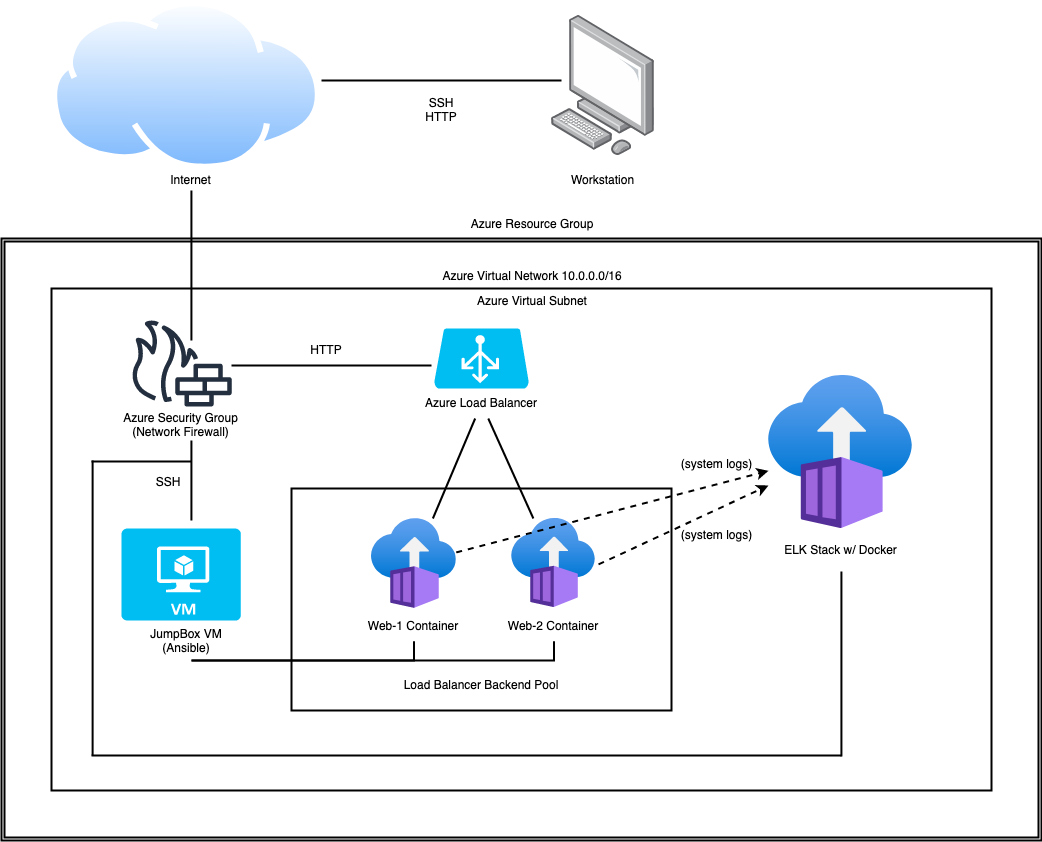

The diagram above was exported from draw.io. Its source (the exported page's mxGraphModel, read from the mxfile embedded in the PNG):
<mxGraphModel dx="932" dy="724" grid="1" gridSize="10" guides="1" tooltips="1" connect="1" arrows="1" fold="1" page="1" pageScale="1" pageWidth="850" pageHeight="1100" math="0" shadow="0">
  <root>
    <mxCell id="0" />
    <mxCell id="1" parent="0" />
    <mxCell id="oE8FGwB8M8zvQKUNZrdl-3" value="" style="aspect=fixed;perimeter=ellipsePerimeter;html=1;align=center;shadow=0;dashed=0;spacingTop=3;image;image=img/lib/active_directory/internet_cloud.svg;" vertex="1" parent="1">
      <mxGeometry x="90" y="40" width="269.84" height="170" as="geometry" />
    </mxCell>
    <mxCell id="oE8FGwB8M8zvQKUNZrdl-4" value="" style="points=[];aspect=fixed;html=1;align=center;shadow=0;dashed=0;image;image=img/lib/allied_telesis/computer_and_terminals/Personal_Computer.svg;" vertex="1" parent="1">
      <mxGeometry x="590" y="55" width="103.3" height="140" as="geometry" />
    </mxCell>
    <mxCell id="oE8FGwB8M8zvQKUNZrdl-5" value="" style="shape=ext;double=1;rounded=0;whiteSpace=wrap;html=1;strokeWidth=2;perimeterSpacing=0;fillColor=none;" vertex="1" parent="1">
      <mxGeometry x="40" y="278" width="1040" height="602" as="geometry" />
    </mxCell>
    <mxCell id="oE8FGwB8M8zvQKUNZrdl-6" value="" style="rounded=0;whiteSpace=wrap;html=1;strokeWidth=2;fillColor=none;" vertex="1" parent="1">
      <mxGeometry x="90" y="328" width="940" height="502" as="geometry" />
    </mxCell>
    <mxCell id="oE8FGwB8M8zvQKUNZrdl-9" value="" style="rounded=0;whiteSpace=wrap;html=1;strokeWidth=2;fillColor=none;" vertex="1" parent="1">
      <mxGeometry x="330" y="528" width="380" height="222" as="geometry" />
    </mxCell>
    <mxCell id="oE8FGwB8M8zvQKUNZrdl-10" value="" style="verticalLabelPosition=bottom;html=1;verticalAlign=top;align=center;strokeColor=none;fillColor=#00BEF2;shape=mxgraph.azure.azure_load_balancer;" vertex="1" parent="1">
      <mxGeometry x="472.5" y="368" width="95" height="60" as="geometry" />
    </mxCell>
    <mxCell id="oE8FGwB8M8zvQKUNZrdl-13" value="" style="verticalLabelPosition=bottom;html=1;verticalAlign=top;align=center;strokeColor=none;fillColor=#00BEF2;shape=mxgraph.azure.virtual_machine;" vertex="1" parent="1">
      <mxGeometry x="160" y="568" width="119.26" height="92" as="geometry" />
    </mxCell>
    <mxCell id="oE8FGwB8M8zvQKUNZrdl-15" value="" style="aspect=fixed;html=1;points=[];align=center;image;fontSize=12;image=img/lib/azure2/compute/Container_Instances.svg;strokeWidth=2;fillColor=none;" vertex="1" parent="1">
      <mxGeometry x="410" y="558" width="84.71" height="90" as="geometry" />
    </mxCell>
    <mxCell id="oE8FGwB8M8zvQKUNZrdl-16" value="" style="aspect=fixed;html=1;points=[];align=center;image;fontSize=12;image=img/lib/azure2/compute/Container_Instances.svg;strokeWidth=2;fillColor=none;" vertex="1" parent="1">
      <mxGeometry x="550" y="558" width="84" height="89.25" as="geometry" />
    </mxCell>
    <mxCell id="oE8FGwB8M8zvQKUNZrdl-17" value="Azure Load Balancer" style="text;html=1;strokeColor=none;fillColor=none;align=center;verticalAlign=middle;whiteSpace=wrap;rounded=0;" vertex="1" parent="1">
      <mxGeometry x="430" y="428" width="180" height="30" as="geometry" />
    </mxCell>
    <mxCell id="oE8FGwB8M8zvQKUNZrdl-20" value="" style="outlineConnect=0;fontColor=#232F3E;gradientColor=none;fillColor=#232F3E;strokeColor=none;dashed=0;verticalLabelPosition=bottom;verticalAlign=top;align=center;html=1;fontSize=12;fontStyle=0;aspect=fixed;pointerEvents=1;shape=mxgraph.aws4.generic_firewall;" vertex="1" parent="1">
      <mxGeometry x="168.81" y="360" width="101.64" height="86" as="geometry" />
    </mxCell>
    <mxCell id="oE8FGwB8M8zvQKUNZrdl-21" value="&lt;div&gt;Azure Security Group&lt;br&gt;&lt;/div&gt;&lt;div&gt;(Network Firewall)&lt;/div&gt;" style="text;html=1;strokeColor=none;fillColor=none;align=center;verticalAlign=middle;whiteSpace=wrap;rounded=0;" vertex="1" parent="1">
      <mxGeometry x="137.11" y="450" width="165.04" height="30" as="geometry" />
    </mxCell>
    <mxCell id="oE8FGwB8M8zvQKUNZrdl-22" value="&lt;div&gt;JumpBox VM &lt;br&gt;&lt;/div&gt;&lt;div&gt;(Ansible)&lt;br&gt;&lt;/div&gt;" style="text;html=1;strokeColor=none;fillColor=none;align=center;verticalAlign=middle;whiteSpace=wrap;rounded=0;" vertex="1" parent="1">
      <mxGeometry x="139.92" y="663.63" width="170" height="35.37" as="geometry" />
    </mxCell>
    <mxCell id="oE8FGwB8M8zvQKUNZrdl-23" value="Web-1 Container" style="text;html=1;strokeColor=none;fillColor=none;align=center;verticalAlign=middle;whiteSpace=wrap;rounded=0;" vertex="1" parent="1">
      <mxGeometry x="397.36" y="650.6800000000001" width="110" height="30" as="geometry" />
    </mxCell>
    <mxCell id="oE8FGwB8M8zvQKUNZrdl-24" value="Web-2 Container" style="text;html=1;strokeColor=none;fillColor=none;align=center;verticalAlign=middle;whiteSpace=wrap;rounded=0;" vertex="1" parent="1">
      <mxGeometry x="537" y="650.6800000000001" width="110" height="30" as="geometry" />
    </mxCell>
    <mxCell id="oE8FGwB8M8zvQKUNZrdl-25" value="Internet" style="text;html=1;strokeColor=none;fillColor=none;align=center;verticalAlign=middle;whiteSpace=wrap;rounded=0;" vertex="1" parent="1">
      <mxGeometry x="172.38" y="210" width="115.08" height="20" as="geometry" />
    </mxCell>
    <mxCell id="oE8FGwB8M8zvQKUNZrdl-26" value="&lt;div&gt;Workstation&lt;/div&gt;" style="text;html=1;strokeColor=none;fillColor=none;align=center;verticalAlign=middle;whiteSpace=wrap;rounded=0;" vertex="1" parent="1">
      <mxGeometry x="584.11" y="210" width="115.08" height="20" as="geometry" />
    </mxCell>
    <mxCell id="oE8FGwB8M8zvQKUNZrdl-30" value="" style="line;strokeWidth=2;html=1;fillColor=none;" vertex="1" parent="1">
      <mxGeometry x="270" y="400" width="200" height="10" as="geometry" />
    </mxCell>
    <mxCell id="oE8FGwB8M8zvQKUNZrdl-31" value="" style="line;strokeWidth=2;direction=south;html=1;fillColor=none;" vertex="1" parent="1">
      <mxGeometry x="224.92" y="480" width="10" height="80" as="geometry" />
    </mxCell>
    <mxCell id="oE8FGwB8M8zvQKUNZrdl-33" value="" style="line;strokeWidth=2;html=1;fillColor=none;" vertex="1" parent="1">
      <mxGeometry x="360" y="115" width="240" height="10" as="geometry" />
    </mxCell>
    <mxCell id="oE8FGwB8M8zvQKUNZrdl-34" value="" style="line;strokeWidth=2;direction=south;html=1;fillColor=none;" vertex="1" parent="1">
      <mxGeometry x="224.92" y="230" width="10" height="150" as="geometry" />
    </mxCell>
    <mxCell id="oE8FGwB8M8zvQKUNZrdl-42" value="SSH" style="text;html=1;strokeColor=none;fillColor=none;align=center;verticalAlign=middle;whiteSpace=wrap;rounded=0;" vertex="1" parent="1">
      <mxGeometry x="186.92" y="512" width="40" height="20" as="geometry" />
    </mxCell>
    <mxCell id="oE8FGwB8M8zvQKUNZrdl-43" value="HTTP" style="text;html=1;strokeColor=none;fillColor=none;align=center;verticalAlign=middle;whiteSpace=wrap;rounded=0;" vertex="1" parent="1">
      <mxGeometry x="345" y="380" width="40" height="20" as="geometry" />
    </mxCell>
    <mxCell id="oE8FGwB8M8zvQKUNZrdl-46" value="" style="shape=partialRectangle;whiteSpace=wrap;html=1;top=0;left=0;fillColor=none;strokeWidth=2;" vertex="1" parent="1">
      <mxGeometry x="230" y="680.68" width="362.5" height="19.32" as="geometry" />
    </mxCell>
    <mxCell id="oE8FGwB8M8zvQKUNZrdl-47" value="" style="shape=partialRectangle;whiteSpace=wrap;html=1;top=0;left=0;fillColor=none;strokeWidth=2;" vertex="1" parent="1">
      <mxGeometry x="230" y="680.68" width="222.5" height="19.32" as="geometry" />
    </mxCell>
    <mxCell id="oE8FGwB8M8zvQKUNZrdl-48" value="Load Balancer Backend Pool" style="text;html=1;strokeColor=none;fillColor=none;align=center;verticalAlign=middle;whiteSpace=wrap;rounded=0;" vertex="1" parent="1">
      <mxGeometry x="405" y="710" width="230" height="30" as="geometry" />
    </mxCell>
    <mxCell id="oE8FGwB8M8zvQKUNZrdl-49" value="Azure Resource Group" style="text;html=1;strokeColor=none;fillColor=none;align=center;verticalAlign=middle;whiteSpace=wrap;rounded=0;" vertex="1" parent="1">
      <mxGeometry x="466.25" y="245" width="210" height="38" as="geometry" />
    </mxCell>
    <mxCell id="oE8FGwB8M8zvQKUNZrdl-50" value="Azure Virtual Network 10.0.0.0/16" style="text;html=1;strokeColor=none;fillColor=none;align=center;verticalAlign=middle;whiteSpace=wrap;rounded=0;" vertex="1" parent="1">
      <mxGeometry x="466.25" y="297" width="210" height="38" as="geometry" />
    </mxCell>
    <mxCell id="oE8FGwB8M8zvQKUNZrdl-51" value="Azure Virtual Subnet " style="text;html=1;strokeColor=none;fillColor=none;align=center;verticalAlign=middle;whiteSpace=wrap;rounded=0;" vertex="1" parent="1">
      <mxGeometry x="466.25" y="322" width="210" height="38" as="geometry" />
    </mxCell>
    <mxCell id="oE8FGwB8M8zvQKUNZrdl-53" value="" style="endArrow=none;html=1;strokeWidth=2;" edge="1" parent="1" source="oE8FGwB8M8zvQKUNZrdl-15" target="oE8FGwB8M8zvQKUNZrdl-17">
      <mxGeometry width="50" height="50" relative="1" as="geometry">
        <mxPoint x="400" y="550" as="sourcePoint" />
        <mxPoint x="450" y="500" as="targetPoint" />
      </mxGeometry>
    </mxCell>
    <mxCell id="oE8FGwB8M8zvQKUNZrdl-54" value="" style="endArrow=none;html=1;strokeWidth=2;" edge="1" parent="1" source="oE8FGwB8M8zvQKUNZrdl-16" target="oE8FGwB8M8zvQKUNZrdl-17">
      <mxGeometry width="50" height="50" relative="1" as="geometry">
        <mxPoint x="481.38015625" y="568" as="sourcePoint" />
        <mxPoint x="523.6582812500001" y="468" as="targetPoint" />
      </mxGeometry>
    </mxCell>
    <mxCell id="oE8FGwB8M8zvQKUNZrdl-56" value="&lt;div&gt;SSH&lt;/div&gt;&lt;div&gt;HTTP&lt;br&gt;&lt;/div&gt;" style="text;html=1;strokeColor=none;fillColor=none;align=center;verticalAlign=middle;whiteSpace=wrap;rounded=0;" vertex="1" parent="1">
      <mxGeometry x="450" y="130" width="60" height="40" as="geometry" />
    </mxCell>
    <mxCell id="oE8FGwB8M8zvQKUNZrdl-58" value="" style="aspect=fixed;html=1;points=[];align=center;image;fontSize=12;image=img/lib/azure2/compute/Container_Instances.svg;strokeWidth=2;fillColor=none;" vertex="1" parent="1">
      <mxGeometry x="807" y="415" width="144" height="153" as="geometry" />
    </mxCell>
    <mxCell id="oE8FGwB8M8zvQKUNZrdl-59" value="&lt;div&gt;ELK Stack w/ Docker&lt;/div&gt;" style="text;html=1;align=center;verticalAlign=middle;resizable=0;points=[];autosize=1;strokeColor=none;" vertex="1" parent="1">
      <mxGeometry x="814" y="580" width="130" height="20" as="geometry" />
    </mxCell>
    <mxCell id="oE8FGwB8M8zvQKUNZrdl-62" value="" style="line;strokeWidth=2;html=1;perimeter=backbonePerimeter;points=[];outlineConnect=0;fillColor=none;" vertex="1" parent="1">
      <mxGeometry x="130" y="790" width="749.92" height="10" as="geometry" />
    </mxCell>
    <mxCell id="oE8FGwB8M8zvQKUNZrdl-66" value="" style="line;strokeWidth=2;direction=south;html=1;fillColor=none;" vertex="1" parent="1">
      <mxGeometry x="126.11" y="500" width="10" height="295" as="geometry" />
    </mxCell>
    <mxCell id="oE8FGwB8M8zvQKUNZrdl-67" value="" style="line;strokeWidth=2;html=1;perimeter=backbonePerimeter;points=[];outlineConnect=0;fillColor=none;" vertex="1" parent="1">
      <mxGeometry x="130" y="496" width="100" height="10" as="geometry" />
    </mxCell>
    <mxCell id="oE8FGwB8M8zvQKUNZrdl-68" value="" style="line;strokeWidth=2;direction=south;html=1;fillColor=none;" vertex="1" parent="1">
      <mxGeometry x="874.92" y="611" width="10" height="185" as="geometry" />
    </mxCell>
    <mxCell id="oE8FGwB8M8zvQKUNZrdl-69" value="" style="endArrow=classic;html=1;strokeWidth=2;exitX=1.036;exitY=0.515;exitDx=0;exitDy=0;exitPerimeter=0;dashed=1;" edge="1" parent="1" source="oE8FGwB8M8zvQKUNZrdl-16" target="oE8FGwB8M8zvQKUNZrdl-58">
      <mxGeometry width="50" height="50" relative="1" as="geometry">
        <mxPoint x="540" y="650" as="sourcePoint" />
        <mxPoint x="590" y="600" as="targetPoint" />
      </mxGeometry>
    </mxCell>
    <mxCell id="oE8FGwB8M8zvQKUNZrdl-71" value="" style="endArrow=classic;html=1;strokeWidth=2;dashed=1;" edge="1" parent="1" source="oE8FGwB8M8zvQKUNZrdl-15" target="oE8FGwB8M8zvQKUNZrdl-58">
      <mxGeometry width="50" height="50" relative="1" as="geometry">
        <mxPoint x="494.7139999999999" y="550.0037499999999" as="sourcePoint" />
        <mxPoint x="664.69" y="471.00360796112005" as="targetPoint" />
      </mxGeometry>
    </mxCell>
    <mxCell id="oE8FGwB8M8zvQKUNZrdl-72" value="&lt;div&gt;(system logs)&lt;/div&gt;" style="text;html=1;align=center;verticalAlign=middle;resizable=0;points=[];autosize=1;strokeColor=none;" vertex="1" parent="1">
      <mxGeometry x="710" y="494" width="90" height="20" as="geometry" />
    </mxCell>
    <mxCell id="oE8FGwB8M8zvQKUNZrdl-73" value="&lt;div&gt;(system logs)&lt;/div&gt;" style="text;html=1;align=center;verticalAlign=middle;resizable=0;points=[];autosize=1;strokeColor=none;" vertex="1" parent="1">
      <mxGeometry x="710" y="565" width="90" height="20" as="geometry" />
    </mxCell>
  </root>
</mxGraphModel>